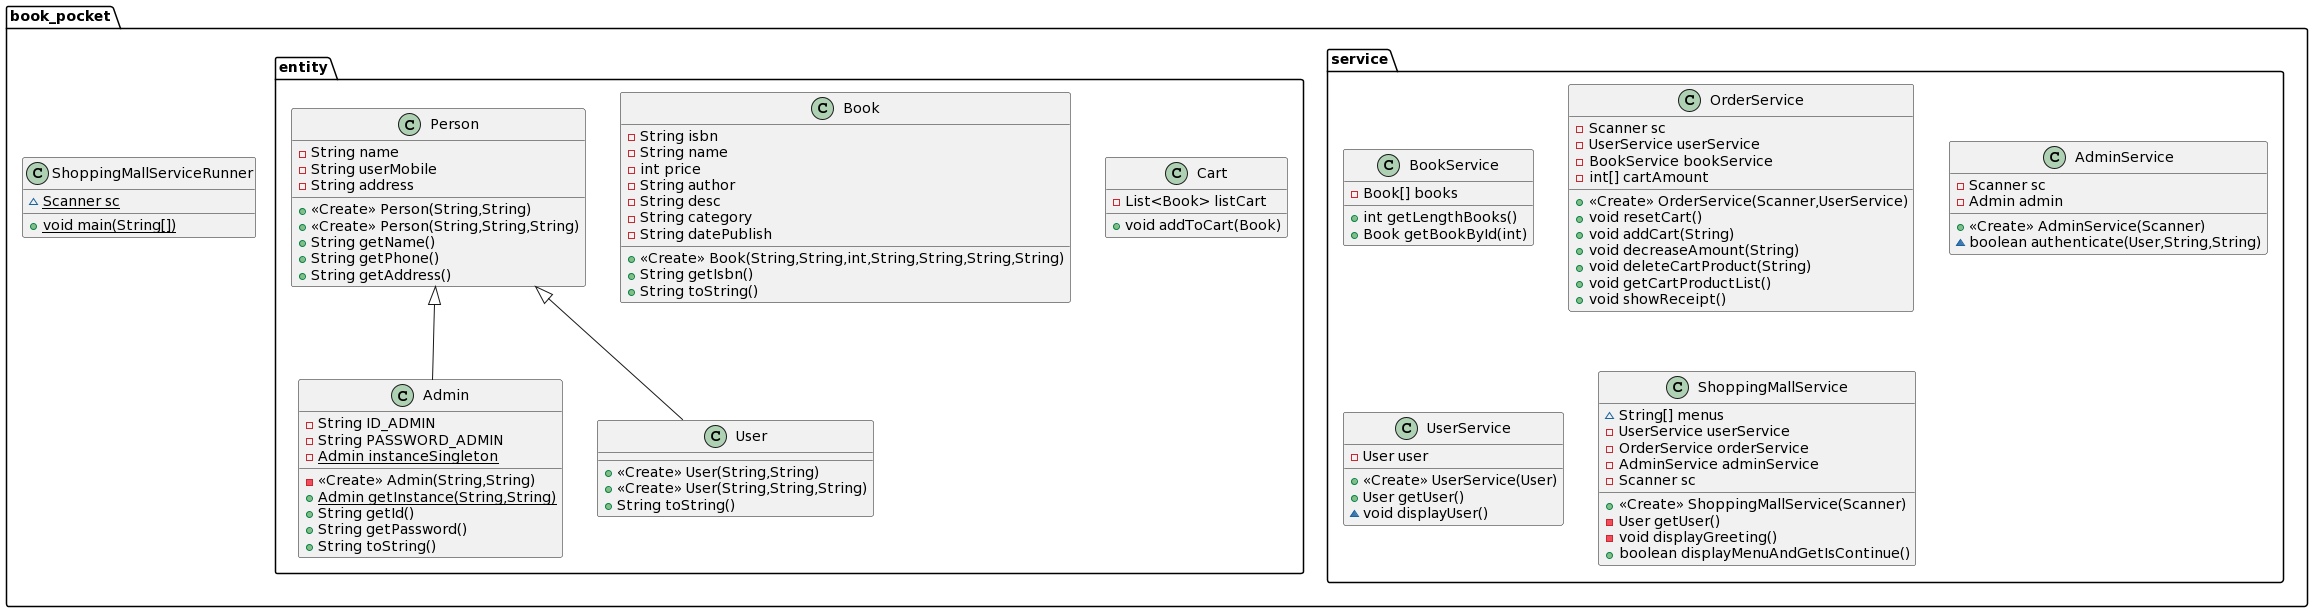

The diagram above was rendered by PlantUML. Its source (embedded in the PNG):
@startuml
class book_pocket.service.BookService {
- Book[] books
+ int getLengthBooks()
+ Book getBookById(int)
}
class book_pocket.entity.Cart {
- List<Book> listCart
+ void addToCart(Book)
}
class book_pocket.service.OrderService {
- Scanner sc
- UserService userService
- BookService bookService
- int[] cartAmount
+ <<Create>> OrderService(Scanner,UserService)
+ void resetCart()
+ void addCart(String)
+ void decreaseAmount(String)
+ void deleteCartProduct(String)
+ void getCartProductList()
+ void showReceipt()
}
class book_pocket.service.AdminService {
- Scanner sc
- Admin admin
+ <<Create>> AdminService(Scanner)
~ boolean authenticate(User,String,String)
}
class book_pocket.entity.Admin {
- String ID_ADMIN
- String PASSWORD_ADMIN
- {static} Admin instanceSingleton
- <<Create>> Admin(String,String)
+ {static} Admin getInstance(String,String)
+ String getId()
+ String getPassword()
+ String toString()
}
class book_pocket.entity.User {
+ <<Create>> User(String,String)
+ <<Create>> User(String,String,String)
+ String toString()
}
class book_pocket.service.UserService {
- User user
+ <<Create>> UserService(User)
+ User getUser()
~ void displayUser()
}
class book_pocket.entity.Book {
- String isbn
- String name
- int price
- String author
- String desc
- String category
- String datePublish
+ <<Create>> Book(String,String,int,String,String,String,String)
+ String getIsbn()
+ String toString()
}
class book_pocket.entity.Person {
- String name
- String userMobile
- String address
+ <<Create>> Person(String,String)
+ <<Create>> Person(String,String,String)
+ String getName()
+ String getPhone()
+ String getAddress()
}
class book_pocket.service.ShoppingMallService {
~ String[] menus
- UserService userService
- OrderService orderService
- AdminService adminService
- Scanner sc
+ <<Create>> ShoppingMallService(Scanner)
- User getUser()
- void displayGreeting()
+ boolean displayMenuAndGetIsContinue()
}
class book_pocket.ShoppingMallServiceRunner {
~ {static} Scanner sc
+ {static} void main(String[])
}


book_pocket.entity.Person <|-- book_pocket.entity.Admin
book_pocket.entity.Person <|-- book_pocket.entity.User
@enduml